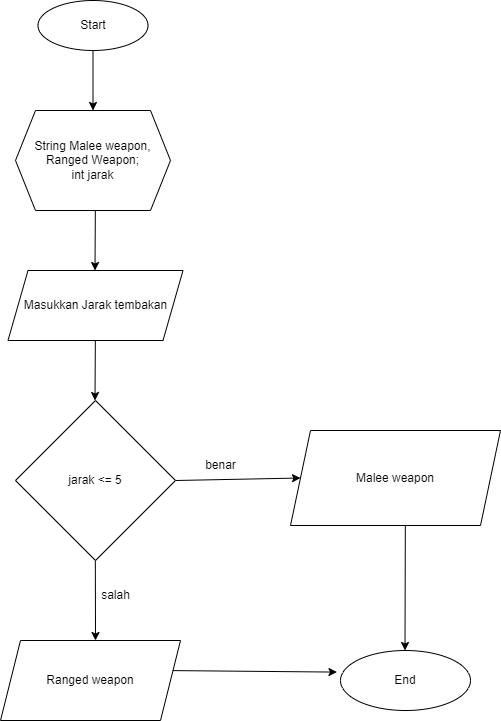

The diagram above was exported from draw.io. Its source (the exported page's mxGraphModel, read from the mxfile embedded in the PNG):
<mxGraphModel dx="864" dy="516" grid="1" gridSize="10" guides="1" tooltips="1" connect="1" arrows="1" fold="1" page="1" pageScale="1" pageWidth="827" pageHeight="1169" math="0" shadow="0">
  <root>
    <mxCell id="WIyWlLk6GJQsqaUBKTNV-0" />
    <mxCell id="WIyWlLk6GJQsqaUBKTNV-1" parent="WIyWlLk6GJQsqaUBKTNV-0" />
    <mxCell id="4VQoUlfj0lGQJlDpYyBO-4" value="Masukkan Jarak tembakan" style="shape=parallelogram;perimeter=parallelogramPerimeter;whiteSpace=wrap;html=1;fixedSize=1;" parent="WIyWlLk6GJQsqaUBKTNV-1" vertex="1">
      <mxGeometry x="127.5" y="290" width="175" height="70" as="geometry" />
    </mxCell>
    <mxCell id="4VQoUlfj0lGQJlDpYyBO-13" value="" style="endArrow=classic;html=1;rounded=0;" parent="WIyWlLk6GJQsqaUBKTNV-1" edge="1">
      <mxGeometry width="50" height="50" relative="1" as="geometry">
        <mxPoint x="214.84" y="360" as="sourcePoint" />
        <mxPoint x="214.5" y="420" as="targetPoint" />
      </mxGeometry>
    </mxCell>
    <mxCell id="4VQoUlfj0lGQJlDpYyBO-28" value="End" style="ellipse;whiteSpace=wrap;html=1;" parent="WIyWlLk6GJQsqaUBKTNV-1" vertex="1">
      <mxGeometry x="460" y="670" width="130" height="60" as="geometry" />
    </mxCell>
    <mxCell id="4VQoUlfj0lGQJlDpYyBO-33" value="" style="endArrow=classic;html=1;rounded=0;entryX=0.5;entryY=0;entryDx=0;entryDy=0;" parent="WIyWlLk6GJQsqaUBKTNV-1" edge="1">
      <mxGeometry width="50" height="50" relative="1" as="geometry">
        <mxPoint x="214.84" y="580" as="sourcePoint" />
        <mxPoint x="215" y="660" as="targetPoint" />
      </mxGeometry>
    </mxCell>
    <mxCell id="4VQoUlfj0lGQJlDpYyBO-34" value="" style="endArrow=classic;html=1;rounded=0;entryX=0;entryY=0.5;entryDx=0;entryDy=0;" parent="WIyWlLk6GJQsqaUBKTNV-1" edge="1" target="07-CP7MiOcfC22XJK9cf-0">
      <mxGeometry width="50" height="50" relative="1" as="geometry">
        <mxPoint x="295.34000000000003" y="500" as="sourcePoint" />
        <mxPoint x="400" y="500" as="targetPoint" />
      </mxGeometry>
    </mxCell>
    <mxCell id="4VQoUlfj0lGQJlDpYyBO-37" value="" style="endArrow=classic;html=1;rounded=0;exitX=0.5;exitY=1;exitDx=0;exitDy=0;" parent="WIyWlLk6GJQsqaUBKTNV-1" edge="1">
      <mxGeometry width="50" height="50" relative="1" as="geometry">
        <mxPoint x="524.84" y="540" as="sourcePoint" />
        <mxPoint x="524.5" y="670" as="targetPoint" />
      </mxGeometry>
    </mxCell>
    <mxCell id="3DNAZogtxnp-7zaa6pv2-4" value="jarak &amp;lt;= 5" style="rhombus;whiteSpace=wrap;html=1;" parent="WIyWlLk6GJQsqaUBKTNV-1" vertex="1">
      <mxGeometry x="135" y="420" width="160" height="160" as="geometry" />
    </mxCell>
    <mxCell id="3DNAZogtxnp-7zaa6pv2-7" value="" style="endArrow=classic;html=1;rounded=0;" parent="WIyWlLk6GJQsqaUBKTNV-1" edge="1">
      <mxGeometry width="50" height="50" relative="1" as="geometry">
        <mxPoint x="214.84" y="230" as="sourcePoint" />
        <mxPoint x="214.5" y="290" as="targetPoint" />
      </mxGeometry>
    </mxCell>
    <mxCell id="3DNAZogtxnp-7zaa6pv2-9" value="" style="endArrow=classic;html=1;rounded=0;entryX=-0.027;entryY=0.36;entryDx=0;entryDy=0;entryPerimeter=0;" parent="WIyWlLk6GJQsqaUBKTNV-1" target="4VQoUlfj0lGQJlDpYyBO-28" edge="1">
      <mxGeometry width="50" height="50" relative="1" as="geometry">
        <mxPoint x="282.5" y="690" as="sourcePoint" />
        <mxPoint x="440" y="690" as="targetPoint" />
      </mxGeometry>
    </mxCell>
    <mxCell id="3DNAZogtxnp-7zaa6pv2-13" value="benar" style="text;html=1;align=center;verticalAlign=middle;resizable=0;points=[];autosize=1;strokeColor=none;fillColor=none;" parent="WIyWlLk6GJQsqaUBKTNV-1" vertex="1">
      <mxGeometry x="315" y="470" width="50" height="30" as="geometry" />
    </mxCell>
    <mxCell id="3DNAZogtxnp-7zaa6pv2-15" value="salah" style="text;html=1;align=center;verticalAlign=middle;resizable=0;points=[];autosize=1;strokeColor=none;fillColor=none;" parent="WIyWlLk6GJQsqaUBKTNV-1" vertex="1">
      <mxGeometry x="210" y="600" width="50" height="30" as="geometry" />
    </mxCell>
    <mxCell id="3yu-AVqrfrrBfGw1PZIv-2" value="" style="edgeStyle=orthogonalEdgeStyle;rounded=0;orthogonalLoop=1;jettySize=auto;html=1;" parent="WIyWlLk6GJQsqaUBKTNV-1" source="3yu-AVqrfrrBfGw1PZIv-0" target="3yu-AVqrfrrBfGw1PZIv-1" edge="1">
      <mxGeometry relative="1" as="geometry" />
    </mxCell>
    <mxCell id="3yu-AVqrfrrBfGw1PZIv-0" value="Start" style="ellipse;whiteSpace=wrap;html=1;" parent="WIyWlLk6GJQsqaUBKTNV-1" vertex="1">
      <mxGeometry x="157.5" y="20" width="110" height="50" as="geometry" />
    </mxCell>
    <mxCell id="3yu-AVqrfrrBfGw1PZIv-1" value="String Malee weapon, Ranged Weapon;&lt;br&gt;int jarak" style="shape=hexagon;perimeter=hexagonPerimeter2;whiteSpace=wrap;html=1;fixedSize=1;" parent="WIyWlLk6GJQsqaUBKTNV-1" vertex="1">
      <mxGeometry x="135" y="130" width="155" height="100" as="geometry" />
    </mxCell>
    <mxCell id="07-CP7MiOcfC22XJK9cf-0" value="Malee weapon" style="shape=parallelogram;perimeter=parallelogramPerimeter;whiteSpace=wrap;html=1;fixedSize=1;" vertex="1" parent="WIyWlLk6GJQsqaUBKTNV-1">
      <mxGeometry x="410" y="450" width="210" height="95" as="geometry" />
    </mxCell>
    <mxCell id="07-CP7MiOcfC22XJK9cf-1" value="Ranged weapon" style="shape=parallelogram;perimeter=parallelogramPerimeter;whiteSpace=wrap;html=1;fixedSize=1;" vertex="1" parent="WIyWlLk6GJQsqaUBKTNV-1">
      <mxGeometry x="120" y="660" width="180" height="80" as="geometry" />
    </mxCell>
  </root>
</mxGraphModel>